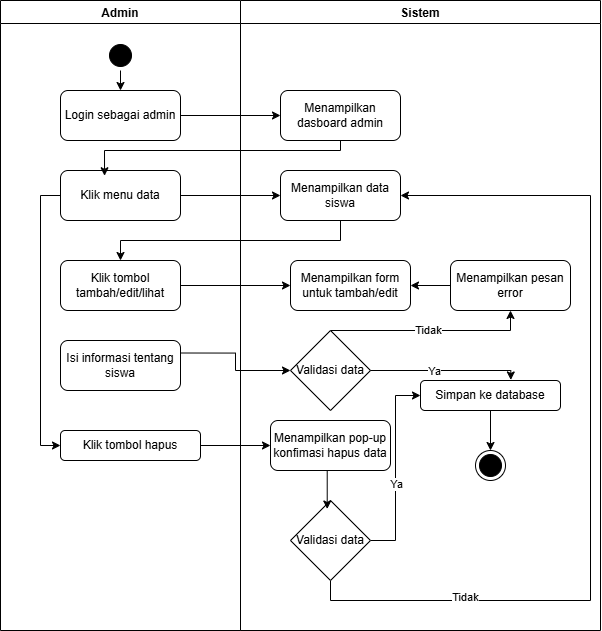

The diagram above was exported from draw.io. Its source (the exported page's mxGraphModel, read from the mxfile embedded in the PNG):
<mxGraphModel dx="1123" dy="644" grid="1" gridSize="10" guides="1" tooltips="1" connect="1" arrows="1" fold="1" page="1" pageScale="1" pageWidth="850" pageHeight="1100" math="0" shadow="0">
  <root>
    <mxCell id="0" />
    <mxCell id="1" parent="0" />
    <mxCell id="Oq7xSJ9ymKBEfuKUKGb6-1" parent="1" style="swimlane;" value="Admin" vertex="1">
      <mxGeometry height="630" width="240" x="200" y="40" as="geometry" />
    </mxCell>
    <mxCell id="Oq7xSJ9ymKBEfuKUKGb6-14" edge="1" parent="Oq7xSJ9ymKBEfuKUKGb6-1" source="Oq7xSJ9ymKBEfuKUKGb6-2" style="edgeStyle=orthogonalEdgeStyle;rounded=0;orthogonalLoop=1;jettySize=auto;html=1;exitX=0.5;exitY=1;exitDx=0;exitDy=0;entryX=0.5;entryY=0;entryDx=0;entryDy=0;" target="Oq7xSJ9ymKBEfuKUKGb6-13">
      <mxGeometry relative="1" as="geometry" />
    </mxCell>
    <mxCell id="Oq7xSJ9ymKBEfuKUKGb6-2" parent="Oq7xSJ9ymKBEfuKUKGb6-1" style="ellipse;html=1;shape=startState;fillColor=#000000;strokeColor=light-dark(#000000, #ff9090);" value="" vertex="1">
      <mxGeometry height="30" width="30" x="105" y="40" as="geometry" />
    </mxCell>
    <mxCell id="Oq7xSJ9ymKBEfuKUKGb6-13" parent="Oq7xSJ9ymKBEfuKUKGb6-1" style="rounded=1;whiteSpace=wrap;html=1;" value="Login sebagai admin" vertex="1">
      <mxGeometry height="50" width="120" x="60" y="90" as="geometry" />
    </mxCell>
    <mxCell id="Oq7xSJ9ymKBEfuKUKGb6-41" edge="1" parent="Oq7xSJ9ymKBEfuKUKGb6-1" source="Oq7xSJ9ymKBEfuKUKGb6-16" style="edgeStyle=orthogonalEdgeStyle;rounded=0;orthogonalLoop=1;jettySize=auto;html=1;entryX=0;entryY=0.5;entryDx=0;entryDy=0;" target="Oq7xSJ9ymKBEfuKUKGb6-40">
      <mxGeometry relative="1" as="geometry">
        <Array as="points">
          <mxPoint x="40" y="195" />
          <mxPoint x="40" y="445" />
        </Array>
      </mxGeometry>
    </mxCell>
    <mxCell id="Oq7xSJ9ymKBEfuKUKGb6-16" parent="Oq7xSJ9ymKBEfuKUKGb6-1" style="rounded=1;whiteSpace=wrap;html=1;" value="Klik menu data" vertex="1">
      <mxGeometry height="50" width="120" x="60" y="170" as="geometry" />
    </mxCell>
    <mxCell id="Oq7xSJ9ymKBEfuKUKGb6-18" parent="Oq7xSJ9ymKBEfuKUKGb6-1" style="rounded=1;whiteSpace=wrap;html=1;" value="Klik tombol tambah/edit/lihat" vertex="1">
      <mxGeometry height="50" width="120" x="60" y="260" as="geometry" />
    </mxCell>
    <mxCell id="Oq7xSJ9ymKBEfuKUKGb6-25" parent="Oq7xSJ9ymKBEfuKUKGb6-1" style="rounded=1;whiteSpace=wrap;html=1;" value="Isi informasi tentang siswa" vertex="1">
      <mxGeometry height="50" width="120" x="60" y="340" as="geometry" />
    </mxCell>
    <mxCell id="Oq7xSJ9ymKBEfuKUKGb6-40" parent="Oq7xSJ9ymKBEfuKUKGb6-1" style="rounded=1;whiteSpace=wrap;html=1;" value="Klik tombol hapus" vertex="1">
      <mxGeometry height="30" width="140" x="60" y="430" as="geometry" />
    </mxCell>
    <mxCell id="Oq7xSJ9ymKBEfuKUKGb6-3" parent="1" style="swimlane;" value="Sistem" vertex="1">
      <mxGeometry height="630" width="360" x="440" y="40" as="geometry" />
    </mxCell>
    <mxCell id="Oq7xSJ9ymKBEfuKUKGb6-5" parent="Oq7xSJ9ymKBEfuKUKGb6-3" style="rounded=1;whiteSpace=wrap;html=1;" value="Menampilkan dasboard admin" vertex="1">
      <mxGeometry height="50" width="120" x="40" y="90" as="geometry" />
    </mxCell>
    <mxCell id="Oq7xSJ9ymKBEfuKUKGb6-19" parent="Oq7xSJ9ymKBEfuKUKGb6-3" style="rounded=1;whiteSpace=wrap;html=1;" value="Menampilkan data siswa" vertex="1">
      <mxGeometry height="50" width="120" x="40" y="170" as="geometry" />
    </mxCell>
    <mxCell id="Oq7xSJ9ymKBEfuKUKGb6-24" parent="Oq7xSJ9ymKBEfuKUKGb6-3" style="rounded=1;whiteSpace=wrap;html=1;" value="Menampilkan form untuk tambah/edit" vertex="1">
      <mxGeometry height="50" width="120" x="50" y="260" as="geometry" />
    </mxCell>
    <mxCell id="Oq7xSJ9ymKBEfuKUKGb6-31" edge="1" parent="Oq7xSJ9ymKBEfuKUKGb6-3" source="Oq7xSJ9ymKBEfuKUKGb6-26" style="edgeStyle=orthogonalEdgeStyle;rounded=0;orthogonalLoop=1;jettySize=auto;html=1;" target="Oq7xSJ9ymKBEfuKUKGb6-24">
      <mxGeometry relative="1" as="geometry" />
    </mxCell>
    <mxCell id="Oq7xSJ9ymKBEfuKUKGb6-26" parent="Oq7xSJ9ymKBEfuKUKGb6-3" style="rounded=1;whiteSpace=wrap;html=1;" value="Menampilkan pesan error" vertex="1">
      <mxGeometry height="50" width="120" x="210" y="260" as="geometry" />
    </mxCell>
    <mxCell id="Oq7xSJ9ymKBEfuKUKGb6-33" edge="1" parent="Oq7xSJ9ymKBEfuKUKGb6-3" source="Oq7xSJ9ymKBEfuKUKGb6-30" style="edgeStyle=orthogonalEdgeStyle;rounded=0;orthogonalLoop=1;jettySize=auto;html=1;exitX=0.5;exitY=0;exitDx=0;exitDy=0;" target="Oq7xSJ9ymKBEfuKUKGb6-26">
      <mxGeometry relative="1" as="geometry">
        <Array as="points">
          <mxPoint x="270" y="330" />
        </Array>
      </mxGeometry>
    </mxCell>
    <mxCell id="Oq7xSJ9ymKBEfuKUKGb6-35" connectable="0" parent="Oq7xSJ9ymKBEfuKUKGb6-33" style="edgeLabel;html=1;align=center;verticalAlign=middle;resizable=0;points=[];" value="Tidak" vertex="1">
      <mxGeometry relative="1" x="-0.035" y="1" as="geometry">
        <mxPoint as="offset" />
      </mxGeometry>
    </mxCell>
    <mxCell id="Oq7xSJ9ymKBEfuKUKGb6-30" parent="Oq7xSJ9ymKBEfuKUKGb6-3" style="rhombus;whiteSpace=wrap;html=1;" value="Validasi data" vertex="1">
      <mxGeometry height="80" width="80" x="50" y="330" as="geometry" />
    </mxCell>
    <mxCell id="Oq7xSJ9ymKBEfuKUKGb6-57" edge="1" parent="Oq7xSJ9ymKBEfuKUKGb6-3" source="Oq7xSJ9ymKBEfuKUKGb6-36" style="edgeStyle=orthogonalEdgeStyle;rounded=0;orthogonalLoop=1;jettySize=auto;html=1;exitX=0.5;exitY=1;exitDx=0;exitDy=0;" target="Oq7xSJ9ymKBEfuKUKGb6-53">
      <mxGeometry relative="1" as="geometry" />
    </mxCell>
    <mxCell id="Oq7xSJ9ymKBEfuKUKGb6-36" parent="Oq7xSJ9ymKBEfuKUKGb6-3" style="rounded=1;whiteSpace=wrap;html=1;" value="&lt;div&gt;Simpan ke database&lt;/div&gt;" vertex="1">
      <mxGeometry height="30" width="140" x="180" y="380" as="geometry" />
    </mxCell>
    <mxCell id="Oq7xSJ9ymKBEfuKUKGb6-38" edge="1" parent="Oq7xSJ9ymKBEfuKUKGb6-3" source="Oq7xSJ9ymKBEfuKUKGb6-30" style="edgeStyle=orthogonalEdgeStyle;rounded=0;orthogonalLoop=1;jettySize=auto;html=1;exitX=1;exitY=0.5;exitDx=0;exitDy=0;entryX=0.645;entryY=-0.018;entryDx=0;entryDy=0;entryPerimeter=0;" target="Oq7xSJ9ymKBEfuKUKGb6-36">
      <mxGeometry relative="1" as="geometry">
        <Array as="points">
          <mxPoint x="270" y="370" />
        </Array>
      </mxGeometry>
    </mxCell>
    <mxCell id="Oq7xSJ9ymKBEfuKUKGb6-39" connectable="0" parent="Oq7xSJ9ymKBEfuKUKGb6-38" style="edgeLabel;html=1;align=center;verticalAlign=middle;resizable=0;points=[];" value="Ya" vertex="1">
      <mxGeometry relative="1" x="-0.1621" as="geometry">
        <mxPoint as="offset" />
      </mxGeometry>
    </mxCell>
    <mxCell id="Oq7xSJ9ymKBEfuKUKGb6-42" parent="Oq7xSJ9ymKBEfuKUKGb6-3" style="rounded=1;whiteSpace=wrap;html=1;" value="Menampilkan pop-up&lt;div&gt;konfimasi hapus data&lt;/div&gt;" vertex="1">
      <mxGeometry height="50" width="120" x="30" y="420" as="geometry" />
    </mxCell>
    <mxCell id="Oq7xSJ9ymKBEfuKUKGb6-49" edge="1" parent="Oq7xSJ9ymKBEfuKUKGb6-3" source="Oq7xSJ9ymKBEfuKUKGb6-46" style="edgeStyle=orthogonalEdgeStyle;rounded=0;orthogonalLoop=1;jettySize=auto;html=1;exitX=1;exitY=0.5;exitDx=0;exitDy=0;entryX=0;entryY=0.5;entryDx=0;entryDy=0;" target="Oq7xSJ9ymKBEfuKUKGb6-36">
      <mxGeometry relative="1" as="geometry" />
    </mxCell>
    <mxCell id="Oq7xSJ9ymKBEfuKUKGb6-50" connectable="0" parent="Oq7xSJ9ymKBEfuKUKGb6-49" style="edgeLabel;html=1;align=center;verticalAlign=middle;resizable=0;points=[];" value="Ya" vertex="1">
      <mxGeometry relative="1" x="-0.1648" as="geometry">
        <mxPoint as="offset" />
      </mxGeometry>
    </mxCell>
    <mxCell id="Oq7xSJ9ymKBEfuKUKGb6-51" edge="1" parent="Oq7xSJ9ymKBEfuKUKGb6-3" source="Oq7xSJ9ymKBEfuKUKGb6-46" style="edgeStyle=orthogonalEdgeStyle;rounded=0;orthogonalLoop=1;jettySize=auto;html=1;exitX=0.5;exitY=1;exitDx=0;exitDy=0;entryX=1;entryY=0.5;entryDx=0;entryDy=0;" target="Oq7xSJ9ymKBEfuKUKGb6-19">
      <mxGeometry relative="1" as="geometry">
        <Array as="points">
          <mxPoint x="90" y="600" />
          <mxPoint x="350" y="600" />
          <mxPoint x="350" y="195" />
        </Array>
      </mxGeometry>
    </mxCell>
    <mxCell id="Oq7xSJ9ymKBEfuKUKGb6-52" connectable="0" parent="Oq7xSJ9ymKBEfuKUKGb6-51" style="edgeLabel;html=1;align=center;verticalAlign=middle;resizable=0;points=[];" value="Tidak" vertex="1">
      <mxGeometry relative="1" x="-0.6473" y="4" as="geometry">
        <mxPoint as="offset" />
      </mxGeometry>
    </mxCell>
    <mxCell id="Oq7xSJ9ymKBEfuKUKGb6-46" parent="Oq7xSJ9ymKBEfuKUKGb6-3" style="rhombus;whiteSpace=wrap;html=1;" value="Validasi data" vertex="1">
      <mxGeometry height="80" width="80" x="50" y="500" as="geometry" />
    </mxCell>
    <mxCell id="Oq7xSJ9ymKBEfuKUKGb6-47" edge="1" parent="Oq7xSJ9ymKBEfuKUKGb6-3" source="Oq7xSJ9ymKBEfuKUKGb6-42" style="edgeStyle=orthogonalEdgeStyle;rounded=0;orthogonalLoop=1;jettySize=auto;html=1;exitX=0.5;exitY=1;exitDx=0;exitDy=0;entryX=0.459;entryY=0.106;entryDx=0;entryDy=0;entryPerimeter=0;" target="Oq7xSJ9ymKBEfuKUKGb6-46">
      <mxGeometry relative="1" as="geometry" />
    </mxCell>
    <mxCell id="Oq7xSJ9ymKBEfuKUKGb6-53" parent="Oq7xSJ9ymKBEfuKUKGb6-3" style="ellipse;html=1;shape=endState;fillColor=#000000;strokeColor=light-dark(#000000, #ff9090);" value="" vertex="1">
      <mxGeometry height="30" width="30" x="235" y="450" as="geometry" />
    </mxCell>
    <mxCell id="Oq7xSJ9ymKBEfuKUKGb6-15" edge="1" parent="1" source="Oq7xSJ9ymKBEfuKUKGb6-13" style="rounded=0;orthogonalLoop=1;jettySize=auto;html=1;exitX=1;exitY=0.5;exitDx=0;exitDy=0;entryX=0;entryY=0.5;entryDx=0;entryDy=0;" target="Oq7xSJ9ymKBEfuKUKGb6-5">
      <mxGeometry relative="1" as="geometry" />
    </mxCell>
    <mxCell id="Oq7xSJ9ymKBEfuKUKGb6-17" edge="1" parent="1" source="Oq7xSJ9ymKBEfuKUKGb6-5" style="edgeStyle=orthogonalEdgeStyle;rounded=0;orthogonalLoop=1;jettySize=auto;html=1;exitX=0.5;exitY=1;exitDx=0;exitDy=0;entryX=0.367;entryY=0.105;entryDx=0;entryDy=0;entryPerimeter=0;" target="Oq7xSJ9ymKBEfuKUKGb6-16">
      <mxGeometry relative="1" as="geometry">
        <Array as="points">
          <mxPoint x="540" y="190" />
          <mxPoint x="304" y="190" />
        </Array>
      </mxGeometry>
    </mxCell>
    <mxCell id="Oq7xSJ9ymKBEfuKUKGb6-27" edge="1" parent="1" source="Oq7xSJ9ymKBEfuKUKGb6-16" style="edgeStyle=orthogonalEdgeStyle;rounded=0;orthogonalLoop=1;jettySize=auto;html=1;exitX=1;exitY=0.5;exitDx=0;exitDy=0;" target="Oq7xSJ9ymKBEfuKUKGb6-19">
      <mxGeometry relative="1" as="geometry" />
    </mxCell>
    <mxCell id="Oq7xSJ9ymKBEfuKUKGb6-28" edge="1" parent="1" source="Oq7xSJ9ymKBEfuKUKGb6-19" style="edgeStyle=orthogonalEdgeStyle;rounded=0;orthogonalLoop=1;jettySize=auto;html=1;exitX=0.5;exitY=1;exitDx=0;exitDy=0;entryX=0.5;entryY=0;entryDx=0;entryDy=0;" target="Oq7xSJ9ymKBEfuKUKGb6-18">
      <mxGeometry relative="1" as="geometry" />
    </mxCell>
    <mxCell id="Oq7xSJ9ymKBEfuKUKGb6-29" edge="1" parent="1" source="Oq7xSJ9ymKBEfuKUKGb6-18" style="edgeStyle=orthogonalEdgeStyle;rounded=0;orthogonalLoop=1;jettySize=auto;html=1;exitX=1;exitY=0.5;exitDx=0;exitDy=0;entryX=0;entryY=0.5;entryDx=0;entryDy=0;" target="Oq7xSJ9ymKBEfuKUKGb6-24">
      <mxGeometry relative="1" as="geometry" />
    </mxCell>
    <mxCell id="Oq7xSJ9ymKBEfuKUKGb6-32" edge="1" parent="1" source="Oq7xSJ9ymKBEfuKUKGb6-25" style="edgeStyle=orthogonalEdgeStyle;rounded=0;orthogonalLoop=1;jettySize=auto;html=1;exitX=1;exitY=0.25;exitDx=0;exitDy=0;entryX=0;entryY=0.5;entryDx=0;entryDy=0;" target="Oq7xSJ9ymKBEfuKUKGb6-30">
      <mxGeometry relative="1" as="geometry" />
    </mxCell>
    <mxCell id="Oq7xSJ9ymKBEfuKUKGb6-45" edge="1" parent="1" source="Oq7xSJ9ymKBEfuKUKGb6-40" style="edgeStyle=orthogonalEdgeStyle;rounded=0;orthogonalLoop=1;jettySize=auto;html=1;exitX=1;exitY=0.5;exitDx=0;exitDy=0;entryX=0;entryY=0.5;entryDx=0;entryDy=0;" target="Oq7xSJ9ymKBEfuKUKGb6-42">
      <mxGeometry relative="1" as="geometry" />
    </mxCell>
  </root>
</mxGraphModel>